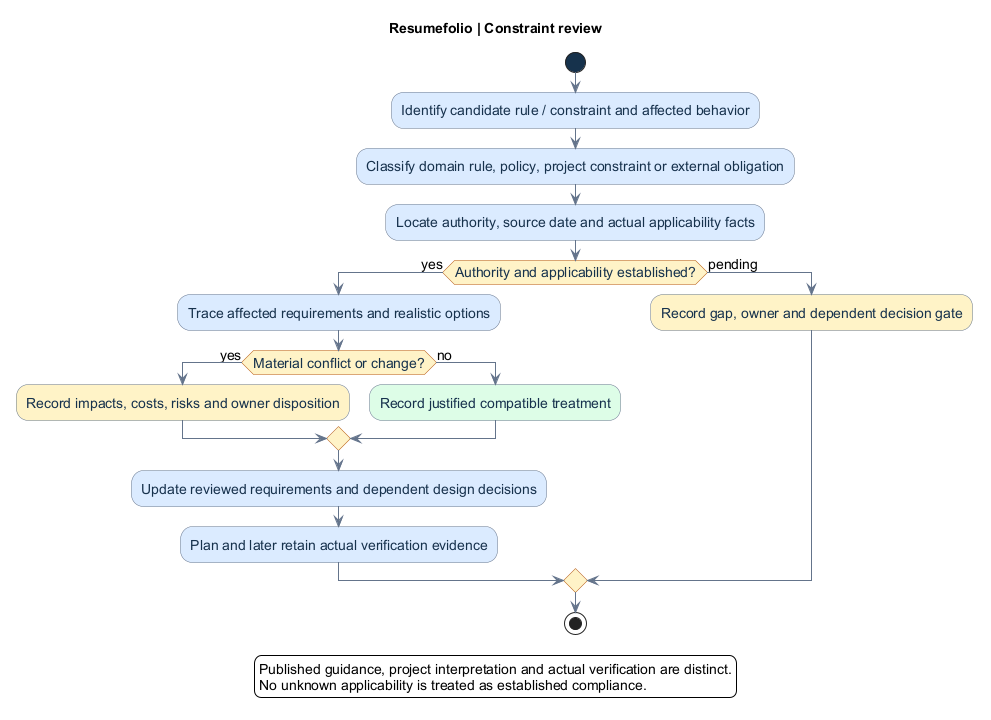

The diagram above was rendered by PlantUML. Its source (embedded in the PNG):
@startuml
title Resumefolio | Constraint review
skinparam backgroundColor white
skinparam defaultFontName Arial
skinparam defaultFontSize 14
skinparam shadowing false
skinparam ArrowColor #64748B
skinparam activity {
 BackgroundColor #DBEAFE
 BorderColor #64748B
 FontColor #17324D
 DiamondBackgroundColor #FEF3C7
 DiamondBorderColor #B45309
 StartColor #17324D
 EndColor #17324D
}
start
:Identify candidate rule / constraint and affected behavior;
:Classify domain rule, policy, project constraint or external obligation;
:Locate authority, source date and actual applicability facts;
if (Authority and applicability established?) then (yes)
 :Trace affected requirements and realistic options;
 if (Material conflict or change?) then (yes)
  :Record impacts, costs, risks and owner disposition; <<#FEF3C7>>
 else (no)
  :Record justified compatible treatment; <<#DCFCE7>>
 endif
 :Update reviewed requirements and dependent design decisions;
 :Plan and later retain actual verification evidence;
else (pending)
 :Record gap, owner and dependent decision gate; <<#FEF3C7>>
endif
stop
legend bottom
Published guidance, project interpretation and actual verification are distinct.
No unknown applicability is treated as established compliance.
endlegend
@enduml